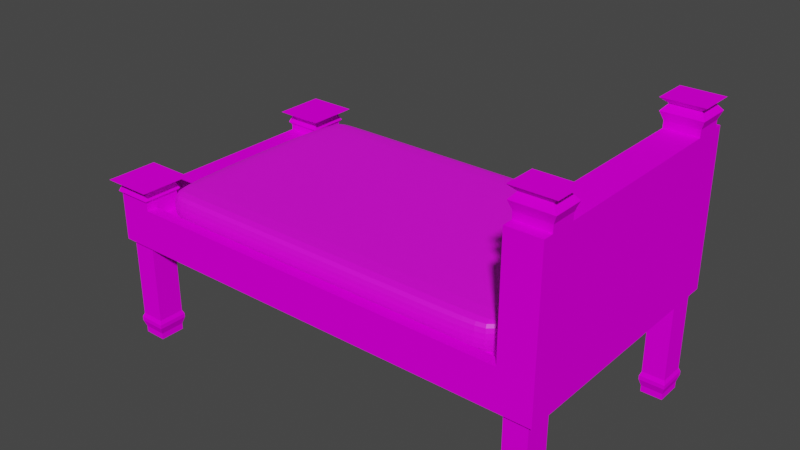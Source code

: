 # Source: Cama.blend  (saved by Blender 2.90.8; exported with 4.5.12 LTS)
import bpy
from mathutils import Matrix  # noqa: F401  (used for matrix-valued properties, if any)

bpy.ops.wm.read_factory_settings(use_empty=True)
scene = bpy.context.scene
scene.name = 'Scene'

# ---- collections
col_collection = bpy.data.collections.new('Collection'); scene.collection.children.link(col_collection)

# ---- images (referenced by path relative to the original .blend; pixels are not part of the script)
import os
ASSET_DIR = os.environ.get("B2B_ASSET_DIR", "")  # directory of the original .blend (textures are referenced by path, not embedded)
HERE = os.path.dirname(os.path.abspath(__file__))  # packed textures are extracted next to this script under _unpacked/

def load_image(name, relpath, width, height, colorspace="sRGB"):
    """Load a texture the original file referenced (path relative to the .blend, or extracted next to this script)."""
    p = next((c for c in (os.path.join(HERE, relpath), os.path.join(ASSET_DIR, relpath)) if relpath and os.path.exists(c)), "")
    if p:
        img = bpy.data.images.load(p, check_existing=True)
        img.name = name
    else:  # same state as the original file: an image datablock whose file is absent (Cycles renders it pink)
        img = bpy.data.images.new(name, width, height)
        img.source = "FILE"
        img.filepath = "//" + (relpath or name)
    img.colorspace_settings.name = colorspace
    return img
img_moveldecanto_jpg = load_image('Moveldecanto.jpg', 'Moveldecanto.jpg', 1024, 1024, 'sRGB')
img_mattress_png = load_image('mattress.PNG', 'mattress.PNG', 1024, 1024, 'sRGB')

# ---- materials (node trees are filled in below, after node groups)
mat_material = bpy.data.materials.new('Material')
mat_material.alpha_threshold = 0.0
mat_material.use_transparent_shadow = False
mat_material.line_color = (0.0, 0.0, 0.0, 1.0)
mat_material_001 = bpy.data.materials.new('Material.001')
mat_material_001.use_transparent_shadow = False

# ---- material node trees
mat_material.use_nodes = True; mat_material.node_tree.nodes.clear()
_N = mat_material.node_tree.nodes; _L = mat_material.node_tree.links
n0 = _N.new('ShaderNodeOutputMaterial'); n0.name = 'Material Output'; n0.location = (300, 300)
n1 = _N.new('ShaderNodeBsdfPrincipled'); n1.name = 'Principled BSDF'; n1.location = (10, 300)
n1.distribution = 'GGX'
n1.subsurface_method = 'BURLEY'
n1.inputs[2].default_value = 0.4
n1.inputs[3].default_value = 1.45
n1.inputs[13].default_value = 0.0
n1.inputs[27].default_value = (0.0, 0.0, 0.0, 1.0)
n1.inputs[28].default_value = 1.0
n2 = _N.new('ShaderNodeTexImage'); n2.name = 'Image Texture'; n2.location = (-335, 211)
n2.image = img_moveldecanto_jpg
_L.new(n1.outputs[0], n0.inputs[0])
_L.new(n2.outputs[0], n1.inputs[0])
n0.is_active_output = True
mat_material_001.use_nodes = True; mat_material_001.node_tree.nodes.clear()
_N = mat_material_001.node_tree.nodes; _L = mat_material_001.node_tree.links
n0 = _N.new('ShaderNodeBsdfPrincipled'); n0.name = 'Principled BSDF'; n0.location = (10, 300)
n0.distribution = 'GGX'
n0.subsurface_method = 'BURLEY'
n0.inputs[3].default_value = 1.45
n0.inputs[27].default_value = (0.0, 0.0, 0.0, 1.0)
n0.inputs[28].default_value = 1.0
n1 = _N.new('ShaderNodeOutputMaterial'); n1.name = 'Material Output'; n1.location = (300, 300)
n2 = _N.new('ShaderNodeTexImage'); n2.name = 'Image Texture'; n2.location = (-278, 197)
n2.image = img_mattress_png
_L.new(n0.outputs[0], n1.inputs[0])
_L.new(n2.outputs[0], n0.inputs[0])
n1.is_active_output = True

# ---- world
world_world = bpy.data.worlds.new('World'); scene.world = world_world
world_world.use_nodes = True; world_world.node_tree.nodes.clear()
_N = world_world.node_tree.nodes; _L = world_world.node_tree.links
n0 = _N.new('ShaderNodeOutputWorld'); n0.name = 'World Output'; n0.location = (300, 300)
n1 = _N.new('ShaderNodeBackground'); n1.name = 'Background'; n1.location = (10, 300)
n1.inputs[0].default_value = (0.05088, 0.05088, 0.05088, 1.0)
_L.new(n1.outputs[0], n0.inputs[0])
n0.is_active_output = True
world_world.color = (0.05088, 0.05088, 0.05088)
world_world.use_sun_shadow = False
world_world.sun_shadow_jitter_overblur = 0.0

# ---- meshes
me_cube_001 = bpy.data.meshes.new('Cube.001')
me_cube_001.from_pydata([(-1.0, -1.0, -1.0), (-0.9777, -0.9649, 1.0), (-1.0, 1.0, -1.0), (-0.9777, 0.9648, 1.0), (1.0, -1.0, -1.0), (0.9777, -0.9649, 1.0), (1.0, 1.0, -1.0), (0.9777, 0.9648, 1.0), (-0.8562, 1.0, -1.0), (-0.8785, 0.9648, 1.0), (-0.8562, -1.0, -1.0), (-0.8785, -0.9649, 1.0), (0.8725, 0.9648, 1.0), (0.8502, -1.0, -1.0), (0.8502, 1.0, -1.0), (0.8725, -0.9649, 1.0), (-1.0, 0.7226, -1.0), (-0.9777, 0.7579, 1.0), (1.0, 0.7226, -1.0), (0.9777, 0.7579, 1.0), (-0.8785, 0.7579, 1.0), (-0.8562, 0.6597, -1.649), (0.8725, 0.7579, 1.0), (0.8502, 0.7226, -1.0), (-1.0, -0.7245, -1.0), (0.9777, -0.7596, 1.0), (-0.8785, -0.7596, 1.0), (-0.8562, -0.6551, -1.644), (0.8725, -0.7596, 1.0), (0.8502, -0.7245, -1.0), (-0.9777, -0.7596, 1.0), (1.0, -0.7245, -1.0), (-1.0, 0.7226, 1.0), (-1.0, 1.0, 1.0), (0.8502, 1.0, 1.0), (1.0, 1.0, 1.0), (1.0, -0.7245, 1.0), (1.0, -1.0, 1.0), (-0.8562, -1.0, 1.0), (-1.0, -1.0, 1.0), (-0.8562, 1.0, 1.0), (-0.8562, -0.7245, 1.0), (0.8502, -1.0, 1.0), (0.8502, -0.7245, 1.0), (1.0, 0.7226, 1.0), (-0.8562, 0.7226, 1.0), (0.8502, 0.7226, 1.0), (-1.0, -0.7245, 1.0), (-0.9777, 0.7579, 6.305), (-0.9777, 0.9648, 6.305), (0.8725, 0.9648, 6.305), (0.9777, 0.9648, 6.305), (0.9777, -0.7596, 6.305), (0.9777, -0.9649, 6.305), (-0.8785, -0.9649, 6.305), (-0.9777, -0.9649, 6.305), (-0.8785, 0.9648, 6.305), (-0.8785, -0.7596, 6.305), (0.8725, -0.9649, 6.305), (0.8725, -0.7596, 6.305), (0.9777, 0.7579, 6.305), (-0.8785, 0.7579, 6.305), (0.8725, 0.7579, 6.305), (-0.9777, -0.7596, 6.305), (-0.8562, 0.7226, 0.6171), (0.8502, 0.7226, 0.6171), (-0.8562, -0.7245, 0.6171), (0.8502, -0.7245, 0.6171), (-0.9841, 0.7445, 6.566), (-0.9841, 0.9781, 6.566), (0.8657, 0.9781, 6.566), (0.9845, 0.9781, 6.566), (0.9845, -0.7464, 6.566), (0.9845, -0.9781, 6.566), (-0.8721, -0.9781, 6.566), (-0.9841, -0.9781, 6.566), (-0.8721, 0.9781, 6.566), (-0.8721, -0.7464, 6.566), (0.8657, -0.9781, 6.566), (0.8657, -0.7464, 6.566), (0.9845, 0.7445, 6.566), (-0.8721, 0.7445, 6.566), (0.8657, 0.7445, 6.566), (-0.9841, -0.7464, 6.566), (-0.9841, 0.7445, 6.824), (-0.9841, 0.9781, 6.824), (0.8657, 0.9781, 6.824), (0.9845, 0.9781, 6.824), (0.9845, -0.7464, 6.824), (0.9845, -0.9781, 6.824), (-0.8721, -0.9781, 6.824), (-0.9841, -0.9781, 6.824), (-0.8721, 0.9781, 6.824), (-0.8721, -0.7464, 6.824), (0.8657, -0.9781, 6.824), (0.8657, -0.7464, 6.824), (0.9845, 0.7445, 6.824), (-0.8721, 0.7445, 6.824), (0.8657, 0.7445, 6.824), (-0.9841, -0.7464, 6.824), (-0.9752, 0.7631, 7.284), (-0.9752, 0.9595, 7.284), (0.8752, 0.9595, 7.284), (0.975, 0.9595, 7.284), (0.975, -0.7648, 7.284), (0.975, -0.9597, 7.284), (-0.881, -0.9597, 7.284), (-0.9752, -0.9597, 7.284), (-0.881, 0.9595, 7.284), (-0.881, -0.7648, 7.284), (0.8752, -0.9597, 7.284), (0.8752, -0.7648, 7.284), (0.975, 0.7631, 7.284), (-0.881, 0.7631, 7.284), (0.8752, 0.7631, 7.284), (-0.9752, -0.7648, 7.284), (-0.9752, 0.7631, 7.688), (-0.9752, 0.9595, 7.688), (0.8752, 0.9595, 7.688), (0.975, 0.9595, 7.688), (0.975, -0.7648, 7.688), (0.975, -0.9597, 7.688), (-0.881, -0.9597, 7.688), (-0.9752, -0.9597, 7.688), (-0.881, 0.9595, 7.688), (-0.881, -0.7648, 7.688), (0.8752, -0.9597, 7.688), (0.8752, -0.7648, 7.688), (0.975, 0.7631, 7.688), (-0.881, 0.7631, 7.688), (0.8752, 0.7631, 7.688), (-0.9752, -0.7648, 7.688), (1.0, 0.7226, -1.677), (1.0, 1.0, -1.677), (0.8502, -1.0, -1.677), (1.0, -1.0, -1.677), (0.8502, 1.0, -1.677), (0.8502, -0.7245, -1.677), (1.0, -0.7245, -1.677), (0.8502, 0.7226, -1.677), (1.0, 0.7226, -2.05), (1.0, 1.0, -2.05), (0.8502, -1.0, -2.05), (1.0, -1.0, -2.05), (0.8502, 1.0, -2.05), (0.8502, -0.7245, -2.05), (0.8502, 0.7226, -2.05), (1.0, -0.7245, -2.05), (1.01, 0.7035, -2.235), (1.01, 1.019, -2.235), (0.8399, -1.019, -2.235), (1.01, -1.019, -2.235), (0.8399, 1.019, -2.235), (0.8399, -0.7056, -2.235), (0.8399, 0.7035, -2.235), (1.01, -0.7056, -2.235), (0.9979, 0.7264, -2.642), (0.9979, 0.9962, -2.642), (0.8523, -0.9962, -2.642), (0.9979, -0.9962, -2.642), (0.8523, 0.9962, -2.642), (0.8523, -0.7283, -2.642), (0.8523, 0.7264, -2.642), (0.9979, -0.7283, -2.642), (1.029, 0.6583, -2.999), (1.029, 1.062, -2.999), (0.8113, -1.064, -2.999), (1.029, -1.064, -2.999), (0.8113, 1.062, -2.999), (0.8113, -0.6634, -2.999), (0.8113, 0.6583, -2.999), (1.029, -0.6634, -2.999), (-1.0, -0.9193, -1.0), (1.0, -0.9193, 1.0), (-0.8562, -0.9193, 1.0), (-0.8562, -0.9193, -1.0), (0.8502, -0.9193, 1.0), (0.8502, -0.9193, -1.0), (-1.0, -0.9193, 1.0), (1.0, -0.9193, -1.0), (0.9777, -0.9047, 1.0), (-0.8785, -0.9047, 1.0), (0.8725, -0.9047, 1.0), (-0.9777, -0.9047, 1.0), (0.9777, -0.9047, 6.305), (-0.8785, -0.9047, 6.305), (0.8725, -0.9047, 6.305), (-0.9777, -0.9047, 6.305), (0.9845, -0.9102, 6.566), (-0.8721, -0.9102, 6.566), (0.8657, -0.9102, 6.566), (-0.9841, -0.9102, 6.566), (0.9845, -0.9102, 6.824), (-0.8721, -0.9102, 6.824), (0.8657, -0.9102, 6.824), (-0.9841, -0.9102, 6.824), (0.975, -0.9026, 7.284), (-0.881, -0.9026, 7.284), (0.8752, -0.9026, 7.284), (-0.9752, -0.9026, 7.284), (0.975, -0.9026, 7.688), (-0.881, -0.9026, 7.688), (0.8752, -0.9026, 7.688), (-0.9752, -0.9026, 7.688), (0.8502, -0.9193, -1.677), (1.0, -0.9193, -1.677), (0.8502, -0.9193, -2.05), (1.0, -0.9193, -2.05), (0.8399, -0.9271, -2.235), (1.01, -0.9271, -2.235), (0.8523, -0.9177, -2.642), (0.9979, -0.9177, -2.642), (0.8113, -0.9465, -2.999), (1.029, -0.9465, -2.999), (-1.0, 0.941, 1.0), (1.0, 0.941, -1.0), (-1.0, 0.941, -1.0), (1.0, 0.941, 1.0), (-0.8562, 0.941, 1.0), (-0.8562, 0.941, -1.0), (0.8502, 0.941, 1.0), (0.8502, 0.941, -1.0), (-0.9777, 0.9207, 1.0), (0.9777, 0.9207, 1.0), (-0.8785, 0.9207, 1.0), (0.8725, 0.9207, 1.0), (-0.9777, 0.9207, 6.305), (0.9777, 0.9207, 6.305), (-0.8785, 0.9207, 6.305), (0.8725, 0.9207, 6.305), (-0.9841, 0.9284, 6.566), (0.9845, 0.9284, 6.566), (-0.8721, 0.9284, 6.566), (0.8657, 0.9284, 6.566), (-0.9841, 0.9284, 6.824), (0.9845, 0.9284, 6.824), (-0.8721, 0.9284, 6.824), (0.8657, 0.9284, 6.824), (-0.9752, 0.9177, 7.284), (0.975, 0.9177, 7.284), (-0.881, 0.9177, 7.284), (0.8752, 0.9177, 7.284), (-0.9752, 0.9177, 7.688), (0.975, 0.9177, 7.688), (-0.881, 0.9177, 7.688), (0.8752, 0.9177, 7.688), (1.0, 0.941, -1.677), (0.8502, 0.941, -1.677), (1.0, 0.941, -2.05), (0.8502, 0.941, -2.05), (1.01, 0.952, -2.235), (0.8399, 0.952, -2.235), (0.9979, 0.9388, -2.642), (0.8523, 0.9388, -2.642), (1.029, 0.9758, -2.999), (0.8113, 0.9758, -2.999), (0.8502, 1.0, -1.561), (-0.8562, 1.0, -1.561), (-0.8562, -0.9193, -1.561), (-0.8562, -1.0, -1.561), (0.8502, -1.0, -1.561), (0.8502, -0.9193, -1.561), (-0.8562, 0.941, -1.561), (0.8502, 0.941, -1.561), (-1.0, -0.9193, -8.878), (-1.0, -1.0, -8.878), (-0.8562, 1.0, -8.878), (-1.0, 1.0, -8.878), (-0.8562, -1.0, -8.878), (-0.8562, -0.9193, -8.878), (-1.0, 0.941, -8.878), (-1.0, 0.7226, -8.878), (-0.8562, 0.941, -8.878), (-0.8562, 0.6597, -8.23), (-1.0, -0.7245, -8.878), (-0.8562, -0.6551, -8.235), (-1.0, 0.941, -9.325), (-1.0, 0.7226, -9.325), (-0.8562, 0.941, -9.325), (-0.8562, 0.7226, -9.325), (-0.8562, -0.7245, -9.325), (-1.0, -0.7245, -9.325), (-1.0, -0.9193, -9.325), (-0.8562, -0.9193, -9.325), (-1.014, 0.9626, -9.844), (-1.014, 0.701, -9.844), (-0.842, 0.9626, -9.844), (-0.842, 0.701, -9.844), (-0.842, -0.7053, -9.844), (-1.014, -0.7053, -9.844), (-1.014, -0.9385, -9.844), (-0.842, -0.9385, -9.844), (-0.9903, 0.9262, -10.25), (-0.9903, 0.7374, -10.25), (-0.8659, 0.9262, -10.25), (-0.8659, 0.7374, -10.25), (-0.8659, -0.7377, -10.25), (-0.9903, -0.7377, -10.25), (-0.9903, -0.9061, -10.25), (-0.8659, -0.9061, -10.25), (-1.019, 0.9692, -10.59), (-1.019, 0.6944, -10.59), (-0.8376, 0.9692, -10.59), (-0.8376, 0.6944, -10.59), (-0.8376, -0.6993, -10.59), (-1.019, -0.6993, -10.59), (-1.019, -0.9444, -10.59), (-0.8376, -0.9444, -10.59), (-0.8562, 0.062, -1.649), (-0.8562, 0.062, -8.23), (-0.8562, 0.7226, -1.0), (-0.8562, 0.7226, -8.878), (-0.8562, -0.07038, -1.644), (-0.8562, -0.07038, -8.235), (-0.8562, -0.0009509, -1.0), (-0.8562, -0.7245, -1.0), (-0.8562, -0.0009509, -8.878), (-0.8562, -0.7245, -8.878), (-0.8797, 0.6597, -1.649), (-0.8797, 0.6597, -8.23), (-0.8797, 0.062, -1.649), (-0.8797, 0.062, -8.23), (-0.8797, -0.07038, -1.644), (-0.8797, -0.6551, -1.644), (-0.8797, -0.07038, -8.235), (-0.8797, -0.6551, -8.235)], [], [(216, 214, 33, 2), (14, 34, 35, 6), (179, 173, 37, 4), (10, 38, 39, 0), (29, 23, 139, 137), (9, 3, 49, 56), (176, 174, 38, 42), (8, 219, 272, 266), (13, 42, 38, 10), (2, 33, 40, 8), (4, 37, 42, 13), (22, 19, 60, 62), (13, 10, 259, 260), (8, 40, 34, 14), (219, 221, 23, 310), (1, 11, 54, 55), (10, 0, 265, 268), (220, 218, 45, 46), (225, 22, 62, 229), (215, 18, 132, 246), (215, 217, 44, 18), (24, 47, 32, 16), (172, 178, 47, 24), (310, 23, 29, 315, 314), (44, 46, 43, 36), (172, 24, 274, 264), (46, 45, 64, 65), (45, 32, 47, 41), (179, 4, 135, 205), (18, 44, 36, 31), (222, 3, 33, 214), (12, 7, 35, 34), (180, 5, 37, 173), (11, 1, 39, 38), (3, 9, 40, 33), (181, 11, 38, 174), (5, 15, 42, 37), (182, 28, 43, 176), (223, 19, 44, 217), (224, 20, 45, 218), (225, 12, 34, 220), (19, 22, 46, 44), (20, 17, 32, 45), (183, 30, 47, 178), (28, 25, 36, 43), (30, 26, 41, 47), (228, 56, 76, 232), (51, 50, 70, 71), (227, 51, 71, 231), (57, 63, 83, 77), (17, 20, 61, 48), (181, 26, 57, 185), (183, 1, 55, 187), (15, 5, 53, 58), (25, 28, 59, 52), (182, 15, 58, 186), (222, 17, 48, 226), (26, 30, 63, 57), (223, 7, 51, 227), (7, 12, 50, 51), (224, 9, 56, 228), (180, 25, 52, 184), (65, 64, 66, 67), (43, 46, 65, 67), (45, 41, 66, 64), (41, 43, 67, 66), (78, 73, 89, 94), (191, 75, 91, 195), (189, 77, 93, 193), (68, 81, 97, 84), (184, 52, 72, 188), (229, 62, 82, 233), (55, 54, 74, 75), (62, 60, 80, 82), (56, 49, 69, 76), (48, 61, 81, 68), (185, 57, 77, 189), (187, 55, 75, 191), (58, 53, 73, 78), (52, 59, 79, 72), (186, 58, 78, 190), (226, 48, 68, 230), (92, 85, 101, 108), (98, 96, 112, 114), (91, 90, 106, 107), (237, 98, 114, 241), (72, 79, 95, 88), (190, 78, 94, 194), (230, 68, 84, 234), (77, 83, 99, 93), (231, 71, 87, 235), (71, 70, 86, 87), (232, 76, 92, 236), (188, 72, 88, 192), (233, 82, 98, 237), (75, 74, 90, 91), (82, 80, 96, 98), (76, 69, 85, 92), (103, 102, 118, 119), (239, 103, 119, 243), (109, 115, 131, 125), (238, 100, 116, 242), (84, 97, 113, 100), (193, 93, 109, 197), (195, 91, 107, 199), (94, 89, 105, 110), (88, 95, 111, 104), (194, 94, 110, 198), (234, 84, 100, 238), (93, 99, 115, 109), (235, 87, 103, 239), (87, 86, 102, 103), (236, 92, 108, 240), (192, 88, 104, 196), (201, 203, 123, 122), (200, 202, 126, 121), (243, 245, 130, 128), (244, 242, 116, 129), (240, 108, 124, 244), (196, 104, 120, 200), (241, 114, 130, 245), (107, 106, 122, 123), (114, 112, 128, 130), (108, 101, 117, 124), (100, 113, 129, 116), (197, 109, 125, 201), (199, 107, 123, 203), (110, 105, 121, 126), (104, 111, 127, 120), (198, 110, 126, 202), (137, 138, 147, 145), (246, 132, 140, 248), (139, 132, 138, 137), (4, 13, 134, 135), (18, 31, 138, 132), (177, 29, 137, 204), (221, 14, 136, 247), (14, 6, 133, 136), (249, 144, 152, 251), (207, 143, 151, 209), (247, 136, 144, 249), (204, 137, 145, 206), (135, 134, 142, 143), (205, 135, 143, 207), (132, 139, 146, 140), (136, 133, 141, 144), (209, 151, 159, 211), (151, 150, 158, 159), (144, 141, 149, 152), (248, 140, 148, 250), (145, 147, 155, 153), (140, 146, 154, 148), (206, 145, 153, 208), (143, 142, 150, 151), (156, 162, 170, 164), (161, 163, 171, 169), (251, 152, 160, 253), (152, 149, 157, 160), (250, 148, 156, 252), (153, 155, 163, 161), (148, 154, 162, 156), (208, 153, 161, 210), (212, 213, 167, 166), (255, 254, 164, 170), (210, 161, 169, 212), (159, 158, 166, 167), (211, 159, 167, 213), (253, 160, 168, 255), (160, 157, 165, 168), (252, 156, 164, 254), (163, 211, 213, 171), (158, 210, 212, 166), (169, 171, 213, 212), (150, 208, 210, 158), (142, 206, 208, 150), (155, 209, 211, 163), (138, 205, 207, 147), (134, 204, 206, 142), (147, 207, 209, 155), (13, 177, 204, 134), (111, 198, 202, 127), (115, 199, 203, 131), (106, 197, 201, 122), (105, 196, 200, 121), (120, 127, 202, 200), (125, 131, 203, 201), (89, 192, 196, 105), (95, 194, 198, 111), (99, 195, 199, 115), (90, 193, 197, 106), (73, 188, 192, 89), (79, 190, 194, 95), (59, 186, 190, 79), (63, 187, 191, 83), (54, 185, 189, 74), (53, 184, 188, 73), (74, 189, 193, 90), (83, 191, 195, 99), (5, 180, 184, 53), (28, 182, 186, 59), (30, 183, 187, 63), (11, 181, 185, 54), (1, 183, 178, 39), (15, 182, 176, 42), (26, 181, 174, 41), (25, 180, 173, 36), (31, 179, 205, 138), (0, 39, 178, 172), (315, 29, 177, 175), (175, 10, 268, 269), (43, 41, 174, 176), (31, 36, 173, 179), (157, 252, 254, 165), (162, 253, 255, 170), (168, 165, 254, 255), (149, 250, 252, 157), (154, 251, 253, 162), (141, 248, 250, 149), (139, 247, 249, 146), (146, 249, 251, 154), (23, 221, 247, 139), (133, 246, 248, 141), (102, 241, 245, 118), (113, 240, 244, 129), (124, 117, 242, 244), (119, 118, 245, 243), (97, 236, 240, 113), (96, 235, 239, 112), (85, 234, 238, 101), (101, 238, 242, 117), (112, 239, 243, 128), (70, 233, 237, 86), (81, 232, 236, 97), (80, 231, 235, 96), (69, 230, 234, 85), (86, 237, 241, 102), (49, 226, 230, 69), (50, 229, 233, 70), (20, 224, 228, 61), (19, 223, 227, 60), (3, 222, 226, 49), (60, 227, 231, 80), (61, 228, 232, 81), (22, 225, 220, 46), (9, 224, 218, 40), (7, 223, 217, 35), (17, 222, 214, 32), (6, 35, 217, 215), (6, 215, 246, 133), (12, 225, 229, 50), (34, 40, 218, 220), (0, 172, 264, 265), (8, 14, 256, 257), (16, 32, 214, 216), (258, 261, 260, 259), (257, 256, 263, 262), (10, 175, 258, 259), (177, 13, 260, 261), (14, 221, 263, 256), (175, 177, 261, 258), (221, 219, 262, 263), (219, 8, 257, 262), (264, 269, 268, 265), (274, 317, 280, 281), (271, 311, 316, 317, 274), (317, 269, 283, 280), (267, 266, 272, 270), (2, 8, 266, 267), (16, 216, 270, 271), (216, 2, 267, 270), (219, 310, 311, 272), (309, 273, 319, 321), (315, 175, 269, 317), (24, 16, 271, 274), (280, 283, 291, 288), (276, 278, 286, 284), (272, 311, 279, 278), (269, 264, 282, 283), (264, 274, 281, 282), (311, 271, 277, 279), (270, 272, 278, 276), (271, 270, 276, 277), (287, 285, 293, 295), (290, 289, 297, 298), (281, 280, 288, 289), (278, 279, 287, 286), (283, 282, 290, 291), (282, 281, 289, 290), (279, 277, 285, 287), (277, 276, 284, 285), (298, 297, 305, 306), (299, 298, 306, 307), (285, 284, 292, 293), (284, 286, 294, 292), (288, 291, 299, 296), (289, 288, 296, 297), (286, 287, 295, 294), (291, 290, 298, 299), (300, 302, 303, 301), (305, 304, 307, 306), (295, 293, 301, 303), (293, 292, 300, 301), (292, 294, 302, 300), (296, 299, 307, 304), (297, 296, 304, 305), (294, 295, 303, 302), (312, 27, 323, 322), (21, 273, 311, 310), (308, 21, 310, 314), (273, 309, 316, 311), (309, 308, 314, 316), (27, 312, 314, 315), (313, 275, 317, 316), (275, 27, 315, 317), (312, 313, 316, 314), (322, 323, 325, 324), (318, 320, 321, 319), (313, 312, 322, 324), (273, 21, 318, 319), (275, 313, 324, 325), (308, 309, 321, 320), (21, 308, 320, 318), (27, 275, 325, 323)])
_uv = me_cube_001.uv_layers.new(name='UVMap')
_uv.uv.foreach_set('vector', [0.375, 0.2426, 0.625, 0.2426, 0.625, 0.25, 0.375, 0.25, 0.8504, 0.4217, 0.8504, 0.3284, 1.314, 0.3284, 1.314, 0.4217, 0.956, 0.7472, 0.956, 9.979e-05, 0.9962, 9.979e-05, 0.9962, 0.7472, 0.5627, 0.2207, 0.4373, 0.2207, 0.4373, 8.659e-05, 0.5627, 8.679e-05, 0.3563, 0.7156, 0.3563, 0.5347, 0.3563, 0.5347, 0.3563, 0.7156, 0.3004, 1.498e-05, 0.5366, 1.493e-05, 0.5366, 0.7931, 0.3005, 0.7931, 0.6437, 0.7399, 0.857, 0.7399, 0.857, 0.75, 0.6437, 0.75, 0.143, 0.5, 0.143, 0.5074, 0.143, 0.5074, 0.143, 0.5, 0.5627, 0.5231, 0.4373, 0.5231, 0.4373, 0.2207, 0.5627, 0.2207, -0.3144, 0.4217, -0.3144, 0.3284, 0.1579, 0.3284, 0.1579, 0.4217, 0.5627, 0.75, 0.4373, 0.75, 0.4373, 0.5231, 0.5627, 0.5231, 0.2909, 1.0, 0.6595, 1.0, 0.6595, 1.627e-05, 0.2909, 1.627e-05, 0.375, 0.7687, 0.375, 0.982, 0.375, 0.982, 0.375, 0.7687, 0.1579, 0.4217, 0.1579, 0.3284, 0.8504, 0.3284, 0.8504, 0.4217, 0.143, 0.5074, 0.3563, 0.5074, 0.3563, 0.5347, 0.143, 0.5347, 0.634, 0.9647, 0.3661, 0.9647, 0.366, 0.2289, 0.634, 0.2289, -0.1101, 1.56e-05, 0.1345, 1.56e-05, 0.1345, 1.0, -0.1101, 1.0, 0.6437, 0.5074, 0.857, 0.5074, 0.857, 0.5347, 0.6437, 0.5347, 0.524, 0.9796, 0.4127, 0.9796, 0.4127, 0.001376, 0.524, 0.001376, 0.02948, 0.7472, 0.1383, 0.7472, 0.1383, 0.9999, 0.02948, 0.9999, 0.02948, 0.7472, 0.02949, 0.0001007, 0.1383, 0.0001008, 0.1383, 0.7472, 0.375, 0.03444, 0.625, 0.03444, 0.625, 0.2153, 0.375, 0.2153, 0.375, 0.01009, 0.625, 0.01009, 0.625, 0.03444, 0.375, 0.03444, 0.143, 0.5347, 0.3563, 0.5347, 0.3563, 0.7156, 0.143, 0.7156, 0.143, 0.6251, 0.625, 0.5347, 0.6437, 0.5347, 0.6437, 0.7156, 0.625, 0.7156, 0.0001693, 0.8773, 0.0001693, 0.7893, 1.0, 0.7893, 1.0, 0.8773, 0.6437, 0.5347, 0.857, 0.5347, 0.857, 0.5347, 0.6437, 0.5347, 0.857, 0.5347, 0.875, 0.5347, 0.875, 0.7156, 0.857, 0.7156, 0.956, 0.7472, 0.9962, 0.7472, 0.9962, 0.9999, 0.956, 0.9999, 0.1383, 0.7472, 0.1383, 0.0001008, 0.859, 9.983e-05, 0.859, 0.7472, 0.8722, 0.509, 0.8722, 0.5028, 0.875, 0.5, 0.875, 0.5074, 0.6409, 0.5028, 0.6278, 0.5028, 0.625, 0.5, 0.6437, 0.5, 0.6278, 0.7388, 0.6278, 0.7472, 0.625, 0.75, 0.625, 0.7399, 0.8598, 0.7472, 0.8722, 0.7472, 0.875, 0.75, 0.857, 0.75, 0.8722, 0.5028, 0.8598, 0.5028, 0.857, 0.5, 0.875, 0.5, 0.8598, 0.7388, 0.8598, 0.7472, 0.857, 0.75, 0.857, 0.7399, 0.6278, 0.7472, 0.6409, 0.7472, 0.6437, 0.75, 0.625, 0.75, 0.6409, 0.7388, 0.6409, 0.7184, 0.6437, 0.7156, 0.6437, 0.7399, 0.6278, 0.509, 0.6278, 0.5319, 0.625, 0.5347, 0.625, 0.5074, 0.8598, 0.509, 0.8598, 0.5319, 0.857, 0.5347, 0.857, 0.5074, 0.6409, 0.509, 0.6409, 0.5028, 0.6437, 0.5, 0.6437, 0.5074, 0.6278, 0.5319, 0.6409, 0.5319, 0.6437, 0.5347, 0.625, 0.5347, 0.8598, 0.5319, 0.8722, 0.5319, 0.875, 0.5347, 0.857, 0.5347, 0.8722, 0.7388, 0.8722, 0.7184, 0.875, 0.7156, 0.875, 0.7399, 0.6409, 0.7184, 0.6278, 0.7184, 0.625, 0.7156, 0.6437, 0.7156, 0.8722, 0.7184, 0.8598, 0.7184, 0.857, 0.7156, 0.875, 0.7156, 0.3893, 0.2685, 0.3355, 0.2688, 0.323, 0.2167, 0.3752, 0.217, 0.3796, 3.384e-05, 0.6504, 3.384e-05, 0.6679, 0.1884, 0.3621, 0.1884, 0.6415, -0.001467, 0.7462, -0.001466, 0.778, 0.1795, 0.6598, 0.1795, 0.6603, 0.2069, 0.37, 0.2069, 0.3513, 0.1679, 0.679, 0.1679, 0.3243, 1.502e-05, 0.5799, 1.493e-05, 0.5799, 0.7931, 0.3244, 0.7931, 0.479, 0.0002128, 0.6153, 0.0004163, 0.5622, 0.7574, 0.4132, 0.7572, 0.4537, 0.9999, 0.3675, 1.0, 0.3116, 0.2429, 0.388, 0.2427, 0.5757, 1.0, 0.1815, 1.0, 0.1815, 1.627e-05, 0.5757, 1.627e-05, 0.2471, 1.627e-05, 0.5437, 1.632e-05, 0.5437, 1.0, 0.2471, 1.0, 0.5244, 2.445e-05, 0.6837, 0.0001312, 0.6837, 1.0, 0.5244, 0.9999, 0.4094, 0.0003486, 0.5816, 0.0007563, 0.4702, 0.7318, 0.2729, 0.7314, 0.6603, 1.0, 0.3701, 1.0, 0.37, 0.2069, 0.6603, 0.2069, 0.4847, 2.535e-05, 0.6037, 0.0001852, 0.6037, 1.0, 0.4847, 0.9998, 0.2636, 1.627e-05, 0.4685, 1.632e-05, 0.4685, 1.0, 0.2636, 1.0, 0.4832, 0.9998, 0.4148, 1.0, 0.3355, 0.2688, 0.3893, 0.2685, 0.3875, 0.0001312, 0.5931, 0.0001311, 0.5931, 1.0, 0.3875, 1.0, 0.6437, 0.5347, 0.857, 0.5347, 0.857, 0.7156, 0.6437, 0.7156, 0.6437, 0.7156, 0.6437, 0.5347, 0.6437, 0.5347, 0.6437, 0.7156, 0.857, 0.5347, 0.857, 0.7156, 0.857, 0.7156, 0.857, 0.5347, 0.857, 0.7156, 0.6437, 0.7156, 0.6437, 0.7156, 0.857, 0.7156, 0.2991, 0.1884, 0.7394, 0.1884, 0.7394, 0.3751, 0.2991, 0.3751, 0.3796, 0.1966, 0.3014, 0.1963, 0.3111, 0.1511, 0.3887, 0.1515, 0.4043, 0.8033, 0.5908, 0.8022, 0.6017, 0.8474, 0.4132, 0.8484, 0.3079, 0.8321, 0.5964, 0.8321, 0.5964, 0.8707, 0.3079, 0.8707, 0.3519, 4.779e-05, 0.7077, 4.779e-05, 0.7402, 0.1883, 0.3385, 0.1883, 0.3883, -0.01372, 0.6943, -0.01372, 0.7194, 0.1659, 0.3739, 0.1659, 0.634, 0.2289, 0.366, 0.2289, 0.3487, 0.1927, 0.6513, 0.1927, 0.3345, 3.384e-05, 0.662, 3.438e-05, 0.6832, 0.1884, 0.3133, 0.1884, 0.3005, 0.7931, 0.5366, 0.7931, 0.5519, 0.8321, 0.2852, 0.8321, 0.3244, 0.7931, 0.5799, 0.7931, 0.5964, 0.8321, 0.3079, 0.8321, 0.4132, 0.7572, 0.5622, 0.7574, 0.5908, 0.8022, 0.4043, 0.8033, 0.388, 0.2427, 0.3116, 0.2429, 0.3014, 0.1963, 0.3796, 0.1966, 0.3243, 3.384e-05, 0.7142, 3.384e-05, 0.7394, 0.1884, 0.2991, 0.1884, 0.3238, 3.438e-05, 0.6222, 3.384e-05, 0.6415, 0.1884, 0.3046, 0.1884, 0.5274, 0.0464, 0.6225, 0.0464, 0.6435, 0.2172, 0.5361, 0.2172, 0.2729, 0.7314, 0.4702, 0.7318, 0.5189, 0.7808, 0.2521, 0.7829, 0.2852, 0.8707, 0.5519, 0.8707, 0.5307, 0.9396, 0.3064, 0.9396, 0.3133, 0.3751, 0.6832, 0.3751, 0.6537, 0.708, 0.3427, 0.708, 0.6513, 0.1569, 0.3487, 0.1569, 0.3728, 0.09299, 0.6272, 0.09299, 0.3739, 0.3441, 0.7194, 0.3441, 0.6845, 0.6617, 0.394, 0.6617, 0.3046, 0.1884, 0.6415, 0.1884, 0.6415, 0.3751, 0.3046, 0.3751, 0.5361, 0.2172, 0.6435, 0.2172, 0.6435, 0.3866, 0.5361, 0.3866, 0.2521, 0.7829, 0.5189, 0.7808, 0.5409, 0.8307, 0.2689, 0.8326, 0.679, 0.1679, 0.3513, 0.1679, 0.3513, 0.1293, 0.679, 0.1293, 0.6598, 0.1795, 0.778, 0.1795, 0.778, 0.359, 0.6598, 0.359, 0.3621, 0.1884, 0.6679, 0.1884, 0.6679, 0.3751, 0.3621, 0.3751, 0.3752, 0.217, 0.323, 0.2167, 0.3354, 0.1668, 0.3869, 0.1673, 0.3385, 0.1883, 0.7402, 0.1883, 0.7402, 0.375, 0.3385, 0.375, 0.3739, 0.1659, 0.7194, 0.1659, 0.7194, 0.3441, 0.3739, 0.3441, 0.6513, 0.1927, 0.3487, 0.1927, 0.3487, 0.1569, 0.6513, 0.1569, 0.3133, 0.1884, 0.6832, 0.1884, 0.6832, 0.3751, 0.3133, 0.3751, 0.2852, 0.8321, 0.5519, 0.8321, 0.5519, 0.8707, 0.2852, 0.8707, 0.3865, 0.708, 0.6436, 0.708, 0.6436, 1.0, 0.3865, 1.0, 0.6343, 0.6789, 0.7338, 0.6789, 0.7338, 0.9597, 0.6343, 0.9597, 0.6529, 0.06043, 0.3774, 0.06043, 0.3774, 1.493e-05, 0.6529, 1.493e-05, 0.3207, 0.9215, 0.5498, 0.9199, 0.5816, 0.998, 0.3525, 0.9995, 0.3079, 0.8707, 0.5964, 0.8707, 0.5735, 0.9396, 0.3308, 0.9396, 0.4132, 0.8484, 0.6017, 0.8474, 0.599, 0.9281, 0.4404, 0.9289, 0.3887, 0.1515, 0.3111, 0.1511, 0.3504, 0.07069, 0.4156, 0.07104, 0.2991, 0.3751, 0.7394, 0.3751, 0.7043, 0.708, 0.3341, 0.708, 0.3046, 0.3751, 0.6415, 0.3751, 0.6147, 0.708, 0.3314, 0.708, 0.5361, 0.3866, 0.6435, 0.3866, 0.6143, 0.6886, 0.524, 0.6886, 0.2689, 0.8326, 0.5409, 0.8307, 0.5498, 0.9199, 0.3207, 0.9215, 0.679, 0.1293, 0.3513, 0.1293, 0.3774, 0.06043, 0.6529, 0.06043, 0.6598, 0.359, 0.778, 0.359, 0.7338, 0.6789, 0.6343, 0.6789, 0.3621, 0.3751, 0.6679, 0.3751, 0.6436, 0.708, 0.3865, 0.708, 0.3869, 0.1673, 0.3354, 0.1668, 0.3788, 0.07807, 0.4221, 0.07848, 0.3385, 0.375, 0.7402, 0.375, 0.695, 0.7078, 0.3572, 0.7078, 0.8598, 0.7388, 0.8722, 0.7388, 0.8722, 0.7472, 0.8598, 0.7472, 0.6278, 0.7388, 0.6409, 0.7388, 0.6409, 0.7472, 0.6278, 0.7472, 0.6278, 0.509, 0.6409, 0.509, 0.6409, 0.5319, 0.6278, 0.5319, 0.8598, 0.509, 0.8722, 0.509, 0.8722, 0.5319, 0.8598, 0.5319, 0.4221, 0.07848, 0.3788, 0.07807, 0.4001, 2.642e-05, 0.4434, 0.000437, 0.3572, 0.7078, 0.695, 0.7078, 0.695, 1.0, 0.3572, 1.0, 0.394, 0.6617, 0.6845, 0.6617, 0.6845, 0.9405, 0.394, 0.9405, 0.6272, 0.09299, 0.3728, 0.09299, 0.3728, 0.03693, 0.6272, 0.03693, 0.3427, 0.708, 0.6537, 0.708, 0.6537, 1.0, 0.3427, 1.0, 0.3064, 0.9396, 0.5307, 0.9396, 0.5307, 1.0, 0.3064, 1.0, 0.3308, 0.9396, 0.5735, 0.9396, 0.5735, 1.0, 0.3308, 1.0, 0.4404, 0.9289, 0.599, 0.9281, 0.6153, 0.9988, 0.4566, 0.9996, 0.4156, 0.07104, 0.3504, 0.07069, 0.3665, 2.423e-05, 0.4317, 0.0003712, 0.3341, 0.708, 0.7043, 0.708, 0.7043, 1.0, 0.3341, 1.0, 0.3314, 0.708, 0.6147, 0.708, 0.6147, 1.0, 0.3314, 1.0, 0.524, 0.6886, 0.6143, 0.6886, 0.6143, 0.9536, 0.524, 0.9536, 0.3563, 0.7156, 0.375, 0.7156, 0.375, 0.7156, 0.3563, 0.7156, 0.375, 0.5074, 0.375, 0.5347, 0.375, 0.5347, 0.375, 0.5074, 6.327e-05, 0.07769, 6.331e-05, 6.327e-05, 0.9999, 6.327e-05, 0.9999, 0.07769, 0.375, 0.75, 0.375, 0.7687, 0.375, 0.7687, 0.375, 0.75, 0.1383, 0.7472, 0.859, 0.7472, 0.859, 0.9999, 0.1383, 0.9999, 0.3563, 0.7399, 0.3563, 0.7156, 0.3563, 0.7156, 0.3563, 0.7399, 0.3563, 0.5074, 0.3563, 0.5, 0.3563, 0.5, 0.3563, 0.5074, 0.1722, 0.5172, 0.1722, 0.5298, 0.4449, 0.5298, 0.4449, 0.5172, 0.3563, 0.5074, 0.3563, 0.5, 0.3563, 0.5, 0.3563, 0.5074, 0.375, 0.7399, 0.375, 0.75, 0.375, 0.75, 0.375, 0.7399, 0.3563, 0.5074, 0.3563, 0.5, 0.3563, 0.5, 0.3563, 0.5074, 0.3563, 0.7399, 0.3563, 0.7156, 0.3563, 0.7156, 0.3563, 0.7399, 0.375, 0.75, 0.375, 0.7687, 0.375, 0.7687, 0.375, 0.75, 0.375, 0.7399, 0.375, 0.75, 0.375, 0.75, 0.375, 0.7399, 0.375, 0.5347, 0.3563, 0.5347, 0.3563, 0.5347, 0.375, 0.5347, 0.375, 0.4813, 0.375, 0.5, 0.375, 0.5, 0.375, 0.4813, 0.375, 0.7399, 0.375, 0.75, 0.375, 0.75, 0.375, 0.7399, 0.375, 0.75, 0.375, 0.7687, 0.375, 0.7687, 0.375, 0.75, 0.375, 0.4813, 0.375, 0.5, 0.375, 0.5, 0.375, 0.4813, 0.375, 0.5074, 0.375, 0.5347, 0.375, 0.5347, 0.375, 0.5074, 0.3563, 0.7156, 0.375, 0.7156, 0.375, 0.7156, 0.3563, 0.7156, 0.375, 0.5347, 0.3563, 0.5347, 0.3563, 0.5347, 0.375, 0.5347, 0.3563, 0.7399, 0.3563, 0.7156, 0.3563, 0.7156, 0.3563, 0.7399, 0.375, 0.75, 0.375, 0.7687, 0.375, 0.7687, 0.375, 0.75, 0.375, 0.5347, 0.3563, 0.5347, 0.3563, 0.5347, 0.375, 0.5347, 0.3563, 0.7156, 0.375, 0.7156, 0.375, 0.7156, 0.3563, 0.7156, 0.3563, 0.5074, 0.3563, 0.5, 0.3563, 0.5, 0.3563, 0.5074, 0.375, 0.4813, 0.375, 0.5, 0.375, 0.5, 0.375, 0.4813, 0.375, 0.5074, 0.375, 0.5347, 0.375, 0.5347, 0.375, 0.5074, 0.3563, 0.7156, 0.375, 0.7156, 0.375, 0.7156, 0.3563, 0.7156, 0.375, 0.5347, 0.3563, 0.5347, 0.3563, 0.5347, 0.375, 0.5347, 0.3563, 0.7399, 0.3563, 0.7156, 0.3563, 0.7156, 0.3563, 0.7399, 0.1957, 0.3998, 0.1957, 0.2869, 0.2768, 0.2869, 0.2768, 0.3998, 0.1505, 0.2424, 6.336e-05, 0.2424, 6.341e-05, 0.07782, 0.1505, 0.07782, 0.3563, 0.7399, 0.3563, 0.7156, 0.3563, 0.7156, 0.3563, 0.7399, 0.375, 0.75, 0.375, 0.7687, 0.375, 0.7687, 0.375, 0.75, 0.375, 0.7399, 0.375, 0.75, 0.375, 0.75, 0.375, 0.7399, 0.3563, 0.5074, 0.3563, 0.5, 0.3563, 0.5, 0.3563, 0.5074, 0.375, 0.4813, 0.375, 0.5, 0.375, 0.5, 0.375, 0.4813, 0.375, 0.5074, 0.375, 0.5347, 0.375, 0.5347, 0.375, 0.5074, 0.375, 0.7156, 0.375, 0.7399, 0.375, 0.7399, 0.375, 0.7156, 0.3563, 0.75, 0.3563, 0.7399, 0.3563, 0.7399, 0.3563, 0.75, 6.327e-05, 0.3998, 6.327e-05, 0.2869, 0.1957, 0.2869, 0.1957, 0.3998, 0.3563, 0.75, 0.3563, 0.7399, 0.3563, 0.7399, 0.3563, 0.75, 0.3563, 0.75, 0.3563, 0.7399, 0.3563, 0.7399, 0.3563, 0.75, 0.375, 0.7156, 0.375, 0.7399, 0.375, 0.7399, 0.375, 0.7156, 0.375, 0.7156, 0.375, 0.7399, 0.375, 0.7399, 0.375, 0.7156, 0.3563, 0.75, 0.3563, 0.7399, 0.3563, 0.7399, 0.3563, 0.75, 0.375, 0.7156, 0.375, 0.7399, 0.375, 0.7399, 0.375, 0.7156, 0.3563, 0.75, 0.3563, 0.7399, 0.3563, 0.7399, 0.3563, 0.75, 0.3063, 0.6886, 0.524, 0.6886, 0.524, 0.9536, 0.3063, 0.9536, 0.5729, 0.07187, 0.4156, 0.07104, 0.4317, 0.0003712, 0.589, 0.001208, 0.3746, 0.9293, 0.4404, 0.9289, 0.4566, 0.9996, 0.3908, 1.0, 0.2172, 0.7078, 0.3572, 0.7078, 0.3572, 1.0, 0.2172, 1.0, 0.6278, 0.7184, 0.6409, 0.7184, 0.6409, 0.7388, 0.6278, 0.7388, 0.8598, 0.7184, 0.8722, 0.7184, 0.8722, 0.7388, 0.8598, 0.7388, 0.172, 0.375, 0.3385, 0.375, 0.3572, 0.7078, 0.2172, 0.7078, 0.2771, 0.3866, 0.5361, 0.3866, 0.524, 0.6886, 0.3063, 0.6886, 0.5756, 0.1525, 0.3887, 0.1515, 0.4156, 0.07104, 0.5729, 0.07187, 0.335, 0.8488, 0.4132, 0.8484, 0.4404, 0.9289, 0.3746, 0.9293, 0.172, 0.1883, 0.3385, 0.1883, 0.3385, 0.375, 0.172, 0.375, 0.2771, 0.2172, 0.5361, 0.2172, 0.5361, 0.3866, 0.2771, 0.3866, 0.2981, 0.0464, 0.5274, 0.0464, 0.5361, 0.2172, 0.2771, 0.2172, 0.5358, 0.2425, 0.388, 0.2427, 0.3796, 0.1966, 0.5646, 0.1977, 0.3362, 0.757, 0.4132, 0.7572, 0.4043, 0.8033, 0.3254, 0.8035, 0.2045, 4.725e-05, 0.3519, 4.779e-05, 0.3385, 0.1883, 0.172, 0.1883, 0.3254, 0.8035, 0.4043, 0.8033, 0.4132, 0.8484, 0.335, 0.8488, 0.5646, 0.1977, 0.3796, 0.1966, 0.3887, 0.1515, 0.5756, 0.1525, 0.2562, 2.445e-05, 0.3875, 0.0001312, 0.3875, 1.0, 0.2562, 0.9999, 0.2749, 2.45e-05, 0.5244, 2.445e-05, 0.5244, 0.9999, 0.2749, 0.9999, 0.589, 0.9996, 0.4537, 0.9999, 0.388, 0.2427, 0.5358, 0.2425, 0.392, 2.423e-05, 0.479, 0.0002128, 0.4132, 0.7572, 0.3362, 0.757, 0.8722, 0.7472, 0.8722, 0.7388, 0.875, 0.7399, 0.875, 0.75, 0.6409, 0.7472, 0.6409, 0.7388, 0.6437, 0.7399, 0.6437, 0.75, 0.8598, 0.7184, 0.8598, 0.7388, 0.857, 0.7399, 0.857, 0.7156, 0.6278, 0.7184, 0.6278, 0.7388, 0.625, 0.7399, 0.625, 0.7156, 0.859, 0.7472, 0.956, 0.7472, 0.956, 0.9999, 0.859, 0.9999, 0.375, 0.0, 0.625, 0.0, 0.625, 0.01009, 0.375, 0.01009, 0.143, 0.7156, 0.3563, 0.7156, 0.3563, 0.7399, 0.143, 0.7399, 0.143, 0.7399, 0.143, 0.75, 0.143, 0.75, 0.143, 0.7399, 0.6437, 0.7156, 0.857, 0.7156, 0.857, 0.7399, 0.6437, 0.7399, 0.859, 0.7472, 0.859, 9.983e-05, 0.956, 9.979e-05, 0.956, 0.7472, 0.375, 0.5, 0.375, 0.5074, 0.375, 0.5074, 0.375, 0.5, 0.3563, 0.5347, 0.3563, 0.5074, 0.3563, 0.5074, 0.3563, 0.5347, 0.1505, 0.2868, 6.327e-05, 0.2868, 6.336e-05, 0.2424, 0.1505, 0.2424, 0.375, 0.5, 0.375, 0.5074, 0.375, 0.5074, 0.375, 0.5, 0.3563, 0.5347, 0.3563, 0.5074, 0.3563, 0.5074, 0.3563, 0.5347, 0.375, 0.5, 0.375, 0.5074, 0.375, 0.5074, 0.375, 0.5, 0.3563, 0.5347, 0.3563, 0.5074, 0.3563, 0.5074, 0.3563, 0.5347, 0.3563, 0.5347, 0.3563, 0.5074, 0.3563, 0.5074, 0.3563, 0.5347, 0.3563, 0.5347, 0.3563, 0.5074, 0.3563, 0.5074, 0.3563, 0.5347, 0.375, 0.5, 0.375, 0.5074, 0.375, 0.5074, 0.375, 0.5, 0.3155, 0.6617, 0.394, 0.6617, 0.394, 0.9405, 0.3155, 0.9405, 0.5823, 0.08, 0.4221, 0.07848, 0.4434, 0.000437, 0.6036, 0.001956, 0.8598, 0.5028, 0.8722, 0.5028, 0.8722, 0.509, 0.8598, 0.509, 0.6278, 0.5028, 0.6409, 0.5028, 0.6409, 0.509, 0.6278, 0.509, 0.5772, 0.1691, 0.3869, 0.1673, 0.4221, 0.07848, 0.5823, 0.08, 0.222, 0.359, 0.6598, 0.359, 0.6343, 0.6789, 0.2662, 0.6789, 0.1953, 0.8331, 0.2689, 0.8326, 0.3207, 0.9215, 0.2588, 0.9219, 0.2588, 0.9219, 0.3207, 0.9215, 0.3525, 0.9995, 0.2906, 1.0, 0.2662, 0.6789, 0.6343, 0.6789, 0.6343, 0.9597, 0.2662, 0.9597, 0.2806, 0.1659, 0.3739, 0.1659, 0.3739, 0.3441, 0.2806, 0.3441, 0.5618, 0.2191, 0.3752, 0.217, 0.3869, 0.1673, 0.5772, 0.1691, 0.222, 0.1795, 0.6598, 0.1795, 0.6598, 0.359, 0.222, 0.359, 0.1775, 0.7831, 0.2521, 0.7829, 0.2689, 0.8326, 0.1953, 0.8331, 0.2806, 0.3441, 0.3739, 0.3441, 0.394, 0.6617, 0.3155, 0.6617, 0.196, 0.731, 0.2729, 0.7314, 0.2521, 0.7829, 0.1775, 0.7831, 0.3057, -0.01372, 0.3883, -0.01372, 0.3739, 0.1659, 0.2806, 0.1659, 0.6036, 0.9993, 0.4832, 0.9998, 0.3893, 0.2685, 0.5273, 0.2681, 0.2753, 2.535e-05, 0.4847, 2.535e-05, 0.4847, 0.9998, 0.2753, 0.9998, 0.3117, 2.651e-05, 0.4094, 0.0003486, 0.2729, 0.7314, 0.196, 0.731, 0.2538, -0.001467, 0.6415, -0.001467, 0.6598, 0.1795, 0.222, 0.1795, 0.5273, 0.2681, 0.3893, 0.2685, 0.3752, 0.217, 0.5618, 0.2191, 0.6409, 0.5319, 0.6409, 0.509, 0.6437, 0.5074, 0.6437, 0.5347, 0.8598, 0.5028, 0.8598, 0.509, 0.857, 0.5074, 0.857, 0.5, 0.6278, 0.5028, 0.6278, 0.509, 0.625, 0.5074, 0.625, 0.5, 0.8722, 0.5319, 0.8722, 0.509, 0.875, 0.5074, 0.875, 0.5347, 0.0001005, 0.7472, 0.0001036, 0.0001007, 0.02949, 0.0001007, 0.02948, 0.7472, 0.0001005, 0.7472, 0.02948, 0.7472, 0.02948, 0.9999, 9.979e-05, 0.9999, 0.5873, 0.9797, 0.524, 0.9796, 0.524, 0.001376, 0.5873, 0.001533, 0.6437, 0.5, 0.857, 0.5, 0.857, 0.5074, 0.6437, 0.5074, 4.36e-05, 0.9394, 0.0001693, 0.8773, 1.0, 0.8773, 0.9998, 0.9394, 0.1722, 0.5172, 0.8599, 0.5172, 0.8599, 0.4702, 0.1722, 0.4702, 0.375, 0.2153, 0.625, 0.2153, 0.625, 0.2426, 0.375, 0.2426, 0.143, 0.7399, 0.3563, 0.7399, 0.3563, 0.75, 0.143, 0.75, 0.143, 0.5, 0.3563, 0.5, 0.3563, 0.5074, 0.143, 0.5074, 0.143, 0.75, 0.143, 0.7399, 0.143, 0.7399, 0.143, 0.75, 0.3563, 0.7399, 0.3563, 0.75, 0.3563, 0.75, 0.3563, 0.7399, 0.3563, 0.5, 0.3563, 0.5074, 0.3563, 0.5074, 0.3563, 0.5, 0.143, 0.7399, 0.3563, 0.7399, 0.3563, 0.7399, 0.143, 0.7399, 0.3563, 0.5074, 0.143, 0.5074, 0.143, 0.5074, 0.3563, 0.5074, 0.143, 0.5074, 0.143, 0.5, 0.143, 0.5, 0.143, 0.5074, 0.125, 0.7399, 0.143, 0.7399, 0.143, 0.75, 0.125, 0.75, 0.125, 0.7156, 0.143, 0.7156, 0.143, 0.7156, 0.125, 0.7156, 5.324e-05, 0.07457, 5.324e-05, 5.324e-05, 0.5, 5.324e-05, 0.9999, 5.324e-05, 0.9999, 0.07457, 0.143, 0.7156, 0.143, 0.7399, 0.143, 0.7399, 0.143, 0.7156, 0.125, 0.5, 0.143, 0.5, 0.143, 0.5074, 0.125, 0.5074, -0.1036, 1.56e-05, 0.1279, 1.56e-05, 0.1279, 1.0, -0.1036, 1.0, 0.0001692, 0.1353, 0.0001691, 0.03657, 1.0, 0.03657, 1.0, 0.1353, 0.375, 0.2426, 0.375, 0.25, 0.375, 0.25, 0.375, 0.2426, 0.2862, 1.927e-05, 0.4386, 1.922e-05, 0.4386, 1.0, 0.2862, 1.0, 0.143, 0.6173, 0.143, 0.5425, 0.143, 0.5425, 0.143, 0.6173, 0.1237, 1.819e-05, 0.2586, 1.815e-05, 0.2585, 1.0, 0.1237, 1.0, 0.0001693, 0.7893, 0.0001692, 0.1353, 1.0, 0.1353, 1.0, 0.7893, 0.143, 0.7156, 0.143, 0.7399, 0.143, 0.7399, 0.143, 0.7156, 0.125, 0.5074, 0.143, 0.5074, 0.143, 0.5074, 0.125, 0.5074, 0.143, 0.5074, 0.143, 0.5347, 0.143, 0.5347, 0.143, 0.5074, 0.143, 0.7399, 0.125, 0.7399, 0.125, 0.7399, 0.143, 0.7399, 0.375, 0.01009, 0.375, 0.03444, 0.375, 0.03444, 0.375, 0.01009, 0.143, 0.5347, 0.125, 0.5347, 0.125, 0.5347, 0.143, 0.5347, 0.125, 0.5074, 0.143, 0.5074, 0.143, 0.5074, 0.125, 0.5074, 0.375, 0.2153, 0.375, 0.2426, 0.375, 0.2426, 0.375, 0.2153, 0.143, 0.5347, 0.125, 0.5347, 0.125, 0.5347, 0.143, 0.5347, 0.375, 0.01009, 0.375, 0.03444, 0.375, 0.03444, 0.375, 0.01009, 0.125, 0.7156, 0.143, 0.7156, 0.143, 0.7156, 0.125, 0.7156, 0.143, 0.5074, 0.143, 0.5347, 0.143, 0.5347, 0.143, 0.5074, 0.143, 0.7399, 0.125, 0.7399, 0.125, 0.7399, 0.143, 0.7399, 0.375, 0.01009, 0.375, 0.03444, 0.375, 0.03444, 0.375, 0.01009, 0.143, 0.5347, 0.125, 0.5347, 0.125, 0.5347, 0.143, 0.5347, 0.375, 0.2153, 0.375, 0.2426, 0.375, 0.2426, 0.375, 0.2153, 0.375, 0.01009, 0.375, 0.03444, 0.375, 0.03444, 0.375, 0.01009, 0.143, 0.7399, 0.125, 0.7399, 0.125, 0.7399, 0.143, 0.7399, 0.375, 0.2153, 0.375, 0.2426, 0.375, 0.2426, 0.375, 0.2153, 0.125, 0.5074, 0.143, 0.5074, 0.143, 0.5074, 0.125, 0.5074, 0.143, 0.7156, 0.143, 0.7399, 0.143, 0.7399, 0.143, 0.7156, 0.125, 0.7156, 0.143, 0.7156, 0.143, 0.7156, 0.125, 0.7156, 0.143, 0.5074, 0.143, 0.5347, 0.143, 0.5347, 0.143, 0.5074, 0.143, 0.7399, 0.125, 0.7399, 0.125, 0.7399, 0.143, 0.7399, 5.324e-05, 0.1685, 5.324e-05, 0.07468, 0.19, 0.07468, 0.19, 0.1685, 5.329e-05, 0.2623, 5.324e-05, 0.1686, 0.1694, 0.1686, 0.1694, 0.2623, 0.143, 0.5347, 0.125, 0.5347, 0.125, 0.5347, 0.143, 0.5347, 0.375, 0.2153, 0.375, 0.2426, 0.375, 0.2426, 0.375, 0.2153, 0.125, 0.5074, 0.143, 0.5074, 0.143, 0.5074, 0.125, 0.5074, 0.143, 0.7156, 0.143, 0.7399, 0.143, 0.7399, 0.143, 0.7156, 0.125, 0.7156, 0.143, 0.7156, 0.143, 0.7156, 0.125, 0.7156, 0.143, 0.5074, 0.143, 0.5347, 0.143, 0.5347, 0.143, 0.5074, 0.143, 0.6338, 0.143, 0.7069, 0.143, 0.7069, 0.143, 0.6338, 0.143, 0.5425, 0.143, 0.5425, 0.143, 0.5347, 0.143, 0.5347, 0.143, 0.6173, 0.143, 0.5425, 0.143, 0.5347, 0.143, 0.6251, 0.143, 0.5425, 0.143, 0.6173, 0.143, 0.6251, 0.143, 0.5347, 0.143, 0.6173, 0.143, 0.6173, 0.143, 0.6251, 0.143, 0.6251, 0.143, 0.7069, 0.143, 0.6338, 0.143, 0.6251, 0.143, 0.7156, 0.143, 0.6338, 0.143, 0.7069, 0.143, 0.7156, 0.143, 0.6251, 0.143, 0.7069, 0.143, 0.7069, 0.143, 0.7156, 0.143, 0.7156, 0.143, 0.6338, 0.143, 0.6338, 0.143, 0.6251, 0.143, 0.6251, 0.6327, 0.6402, 0.3673, 0.6402, 0.3673, 0.355, 0.6327, 0.355, 0.2714, 0.2378, 0.6329, 0.2378, 0.6329, 0.7622, 0.2714, 0.7622, 0.143, 0.6338, 0.143, 0.6338, 0.143, 0.6338, 0.143, 0.6338, 0.143, 0.5425, 0.143, 0.5425, 0.143, 0.5425, 0.143, 0.5425, 0.143, 0.7069, 0.143, 0.6338, 0.143, 0.6338, 0.143, 0.7069, 0.143, 0.6173, 0.143, 0.6173, 0.143, 0.6173, 0.143, 0.6173, 0.143, 0.5425, 0.143, 0.6173, 0.143, 0.6173, 0.143, 0.5425, 0.143, 0.7069, 0.143, 0.7069, 0.143, 0.7069, 0.143, 0.7069])
me_cube_001.materials.append(mat_material)
me_cube_001.use_remesh_fix_poles = True
me_cube_001.use_remesh_preserve_attributes = False
me_cube_001.use_mirror_vertex_groups = False
me_cube_001.update()
me_cube_002 = bpy.data.meshes.new('Cube.002')
me_cube_002.from_pydata([(0.7173, -0.7738, -12.4), (0.7173, -0.867, -12.49), (0.8105, -0.7738, -12.49), (0.7173, -0.867, -14.24), (0.7173, -0.7738, -14.33), (0.8105, -0.7738, -14.24), (0.7173, 0.7738, -12.4), (0.8105, 0.7738, -12.49), (0.7173, 0.867, -12.49), (0.7173, 0.7738, -14.33), (0.7173, 0.867, -14.24), (0.8105, 0.7738, -14.24), (-0.7173, -0.7738, -12.4), (-0.8105, -0.7738, -12.49), (-0.7173, -0.867, -12.49), (-0.7173, -0.7738, -14.33), (-0.7173, -0.867, -14.24), (-0.8105, -0.7738, -14.24), (-0.7173, 0.7738, -12.4), (-0.7173, 0.867, -12.49), (-0.8105, 0.7738, -12.49), (-0.7173, 0.7738, -14.33), (-0.8105, 0.7738, -14.24), (-0.7173, 0.867, -14.24), (-0.4606, 0.7738, -12.4), (-0.4606, 0.867, -12.49), (-0.4606, 0.7738, -14.33), (-0.4606, 0.867, -14.24), (-0.4606, -0.7738, -12.4), (-0.4606, -0.867, -12.49), (-0.4606, -0.7738, -14.33), (-0.4606, -0.867, -14.24), (0.6307, 0.7738, -12.4), (0.6307, 0.867, -14.24), (0.6307, -0.867, -12.49), (0.6307, -0.7738, -14.33), (0.6307, 0.867, -12.49), (0.6307, 0.7738, -14.33), (0.6307, -0.7738, -12.4), (0.6307, -0.867, -14.24)], [], [(34, 39, 3, 1), (20, 22, 17, 13), (37, 9, 4, 35), (2, 5, 11, 7), (25, 27, 23, 19), (0, 1, 2), (3, 4, 5), (6, 7, 8), (9, 10, 11), (12, 13, 14), (15, 16, 17), (18, 19, 20), (21, 22, 23), (6, 0, 2, 7), (1, 3, 5, 2), (4, 9, 11, 5), (10, 8, 7, 11), (32, 6, 8, 36), (26, 21, 23, 27), (22, 20, 19, 23), (12, 18, 20, 13), (21, 15, 17, 22), (16, 14, 13, 17), (28, 12, 14, 29), (35, 4, 3, 39), (24, 18, 12, 28), (32, 24, 28, 38), (15, 30, 31, 16), (38, 28, 29, 34), (37, 26, 27, 33), (18, 24, 25, 19), (36, 33, 27, 25), (21, 26, 30, 15), (14, 16, 31, 29), (8, 10, 33, 36), (9, 37, 33, 10), (0, 38, 34, 1), (6, 32, 38, 0), (30, 35, 39, 31), (24, 32, 36, 25), (26, 37, 35, 30), (29, 31, 39, 34)])
_uv = me_cube_002.uv_layers.new(name='UVMap')
_uv.uv.foreach_set('vector', [0.79, 0.5679, 0.79, 0.4321, 0.8362, 0.4321, 0.8362, 0.5679, 0.3871, 0.5134, 0.6129, 0.5134, 0.6129, 0.7366, 0.3871, 0.7366, 0.1071, 0.9007, 0.06518, 0.8966, 0.07268, 0.08549, 0.1176, 0.08208, 0.8262, 0.3383, 0.8262, 0.6617, 9.089e-05, 0.6617, 9.103e-05, 0.3383, 0.2075, 0.4513, 0.2075, 0.5487, 0.07046, 0.5487, 0.07046, 0.4513, 0.375, 0.9856, 0.3871, 1.0, 0.3871, 1.0, 0.05835, 0.01177, 0.07268, 0.08549, 0.002618, 0.07159, 0.375, 0.2366, 0.3871, 0.25, 0.3871, 0.25, 0.06518, 0.8966, 0.04982, 0.9657, 9.403e-05, 0.9083, 0.375, 0.7366, 0.3871, 0.75, 0.3871, 0.75, 0.8178, 0.09001, 0.8333, 0.01825, 0.8844, 0.07765, 0.375, 0.4856, 0.3871, 0.5, 0.3871, 0.5, 0.8124, 0.9102, 0.8844, 0.9247, 0.8272, 0.9874, 0.375, 0.2366, 0.375, 0.01344, 0.3871, 0.01344, 0.3871, 0.2366, 0.8362, 0.5679, 0.8362, 0.4321, 0.9066, 0.4321, 0.9066, 0.5679, 0.07268, 0.08549, 0.06518, 0.8966, 9.403e-05, 0.9083, 0.002618, 0.07159, 0.8362, 0.5487, 0.8362, 0.4513, 0.9066, 0.4513, 0.9066, 0.5487, 0.375, 0.2777, 0.375, 0.2644, 0.3871, 0.2644, 0.3871, 0.2777, 0.6761, 0.9226, 0.8124, 0.9102, 0.8272, 0.9874, 0.679, 0.9999, 9.519e-05, 0.5487, 9.749e-05, 0.4513, 0.07046, 0.4513, 0.07046, 0.5487, 0.3606, 0.7366, 0.3606, 0.5134, 0.3871, 0.5134, 0.3871, 0.7366, 0.8124, 0.9102, 0.8178, 0.09001, 0.8844, 0.07765, 0.8844, 0.9247, 0.07046, 0.4321, 0.07046, 0.5679, 9.613e-05, 0.5679, 9.519e-05, 0.4321, 0.375, 0.804, 0.375, 0.7644, 0.3871, 0.7644, 0.3871, 0.804, 0.1176, 0.08208, 0.07268, 0.08549, 0.05835, 0.01177, 0.1096, 0.003905, 0.321, 0.5134, 0.3606, 0.5134, 0.3606, 0.7366, 0.321, 0.7366, 0.1527, 0.5134, 0.321, 0.5134, 0.321, 0.7366, 0.1527, 0.7366, 0.8178, 0.09001, 0.6904, 0.07493, 0.6951, 9.403e-05, 0.8333, 0.01825, 0.375, 0.9723, 0.375, 0.804, 0.3871, 0.804, 0.3871, 0.9723, 0.1071, 0.9007, 0.6761, 0.9226, 0.679, 0.9999, 0.09786, 0.9753, 0.375, 0.4856, 0.375, 0.446, 0.3871, 0.446, 0.3871, 0.4856, 0.79, 0.4513, 0.79, 0.5487, 0.2075, 0.5487, 0.2075, 0.4513, 0.8124, 0.9102, 0.6761, 0.9226, 0.6904, 0.07493, 0.8178, 0.09001, 0.07046, 0.5679, 0.07046, 0.4321, 0.2075, 0.4321, 0.2075, 0.5679, 0.8362, 0.4513, 0.8362, 0.5487, 0.79, 0.5487, 0.79, 0.4513, 0.06518, 0.8966, 0.1071, 0.9007, 0.09786, 0.9753, 0.04982, 0.9657, 0.375, 0.9856, 0.375, 0.9723, 0.3871, 0.9723, 0.3871, 0.9856, 0.1394, 0.5134, 0.1527, 0.5134, 0.1527, 0.7366, 0.1394, 0.7366, 0.6904, 0.07493, 0.1176, 0.08208, 0.1096, 0.003905, 0.6951, 9.403e-05, 0.375, 0.446, 0.375, 0.2777, 0.3871, 0.2777, 0.3871, 0.446, 0.6761, 0.9226, 0.1071, 0.9007, 0.1176, 0.08208, 0.6904, 0.07493, 0.2075, 0.5679, 0.2075, 0.4321, 0.79, 0.4321, 0.79, 0.5679])
me_cube_002.materials.append(mat_material_001)
me_cube_002.use_remesh_fix_poles = True
me_cube_002.use_remesh_preserve_attributes = False
me_cube_002.use_mirror_vertex_groups = False
me_cube_002.update()

# ---- objects
ob_cube = bpy.data.objects.new('Cube', me_cube_001)
ob_cube_001 = bpy.data.objects.new('Cube.001', me_cube_002)

# ---- transforms, parenting, visibility, modifiers, constraints
ob_cube.location = (0.0, 0.0, 0.3741)
ob_cube.rotation_euler = (-0.0, 3.142, -0.0)
ob_cube.scale = (3.752, 2.122, 0.2553)
ob_cube.lineart.crease_threshold = 0.0
ob_cube_001.location = (0.0, 0.0182, -2.57)
ob_cube_001.rotation_euler = (-0.0, 3.142, -0.0)
ob_cube_001.scale = (3.899, 2.219, 0.2553)
ob_cube_001.lineart.crease_threshold = 0.0
_m = ob_cube_001.modifiers.new('Subdivision', 'SUBSURF')
_m.uv_smooth = 'PRESERVE_CORNERS'
_m.levels = 3

# ---- collection membership
col_collection.objects.link(ob_cube)
col_collection.objects.link(ob_cube_001)

# ---- scene / render settings (as saved in the file)
scene.frame_start = 1; scene.frame_end = 250; scene.frame_set(1)
scene.render.engine = 'BLENDER_EEVEE_NEXT'
scene.cycles.use_denoising = False
scene.cycles.samples = 128
scene.cycles.sampling_pattern = 'TABULATED_SOBOL'
scene.cycles.use_adaptive_sampling = False
scene.cycles.use_light_tree = False
scene.view_settings.view_transform = 'Filmic'
bpy.context.view_layer.update()

# ---- added for rendering (the .blend has no active camera and no usable light): camera, sun
cam_auto = bpy.data.cameras.new('AutoCamera')
cam_auto.lens = 50.0
cam_auto.sensor_width = 36.0
cam_auto.clip_end = 1000.0
ob_auto_camera = bpy.data.objects.new('AutoCamera', cam_auto)
scene.collection.objects.link(ob_auto_camera)
ob_auto_camera.location = (9.28581, -11.169, 8.18925)
ob_auto_camera.rotation_euler = (1.09748, -7.21219e-08, 0.694738)
scene.camera = ob_auto_camera
light_auto_sun = bpy.data.lights.new('AutoSun', 'SUN')
light_auto_sun.energy = 3.0
light_auto_sun.angle = 0.0523599
ob_auto_sun = bpy.data.objects.new('AutoSun', light_auto_sun)
scene.collection.objects.link(ob_auto_sun)
ob_auto_sun.rotation_euler = (0.872665, 0.174533, 0.523599)
bpy.context.view_layer.update()
